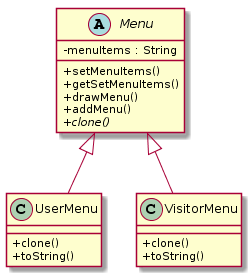

The diagram above was rendered by PlantUML. Its source (embedded in the PNG):
@startuml
skinparam classAttributeIconSize 0


abstract class Menu{
  {field} - menuItems : String
  {method} + setMenuItems()
  {method} + getSetMenuItems()
  {method} + drawMenu()
  {method} + addMenu()
  {abstract} + clone()
}

class UserMenu  {
  {method} + clone()
  {method} + toString()
}
class VisitorMenu  {
  {method} + clone()
  {method} + toString()
}



Menu <|-- UserMenu
Menu <|-- VisitorMenu
@enduml